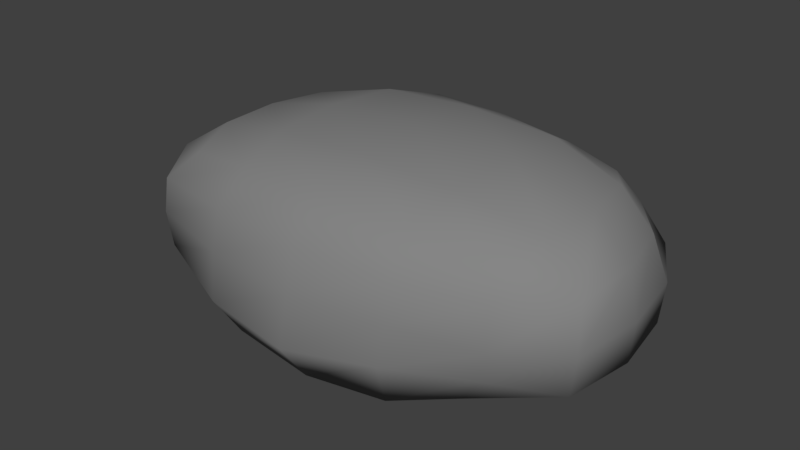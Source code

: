 # Source: rock1.blend  (saved by Blender 2.79.0; exported with 4.5.12 LTS)
import bpy
from mathutils import Matrix  # noqa: F401  (used for matrix-valued properties, if any)

bpy.ops.wm.read_factory_settings(use_empty=True)
scene = bpy.context.scene
scene.name = 'Scene'

# ---- collections
col_collection_1 = bpy.data.collections.new('Collection 1'); scene.collection.children.link(col_collection_1)

# ---- materials (node trees are filled in below, after node groups)
mat_material_002 = bpy.data.materials.new('Material.002')
mat_material_002.alpha_threshold = 0.0
mat_material_002.use_transparent_shadow = False
mat_material_002.diffuse_color = (0.237, 0.237, 0.237, 1.0)
mat_material_002.roughness = 0.5
mat_material_002.specular_intensity = 0.2202

# ---- material node trees

# ---- world
world_world = bpy.data.worlds.new('World'); scene.world = world_world
world_world.color = (0.05088, 0.05088, 0.05088)
world_world.use_sun_shadow = False
world_world.sun_shadow_jitter_overblur = 0.0
world_world.cycles.sampling_method = 'MANUAL'

# ---- meshes
me_cube_002 = bpy.data.meshes.new('Cube.002')
me_cube_002.from_pydata([(-0.9622, -0.981, -0.91), (-0.9841, 1.052, -1.061), (0.9916, 0.8895, -0.9157), (0.9678, -0.903, -0.905), (-0.9596, -0.9724, 1.036), (-1.138, 0.9592, 0.9468), (0.9151, 0.8984, 0.9534), (0.9591, -0.9095, 0.8631), (-1.305, -0.04681, 1.18), (-1.263, 1.144, -0.1154), (-1.173, 0.01512, -1.121), (-1.157, -1.176, 0.09001), (0.05177, 1.333, 1.069), (1.109, 1.025, 0.08166), (0.06358, 1.144, -1.214), (1.21, -0.09162, 1.179), (1.229, -1.174, 0.09042), (1.24, 0.01791, -1.114), (0.06011, -1.166, 1.202), (0.03089, -1.105, -1.072), (-1.662, -0.05127, -0.009013), (0.03594, 1.471, -0.1331), (1.535, -0.0003219, 0.1129), (0.04417, -1.421, 0.07105), (0.03669, 0.01967, -1.463), (0.07945, 0.02131, 1.302), (-1.3, 0.468, 1.126), (-1.193, 1.169, -0.6486), (-1.12, -0.512, -1.067), (-1.12, -1.138, 0.6183), (0.5606, 1.21, 1.053), (1.088, 0.971, -0.4915), (-0.4972, 1.147, -1.195), (1.103, -0.5551, 0.999), (1.09, -1.039, -0.4856), (1.203, 0.5463, -1.105), (-0.489, -1.101, 1.147), (0.5863, -1.015, -1.011), (-1.163, -0.5463, 1.109), (-1.294, 1.062, 0.4589), (-1.148, 0.5579, -1.128), (-1.113, -1.129, -0.4442), (-0.5493, 1.245, 1.026), (1.012, 0.9381, 0.5963), (0.5953, 1.028, -1.083), (1.123, 0.4678, 1.101), (1.164, -1.106, 0.5963), (1.162, -0.5203, -1.05), (0.5846, -1.073, 1.048), (-0.4937, -1.133, -1.064), (-1.531, -0.01876, -0.6267), (-1.644, -0.07139, 0.6228), (-1.471, -0.6524, 0.07322), (-1.631, 0.6049, -0.04802), (0.05708, 1.418, -0.7369), (0.04731, 1.58, 0.5002), (-0.6206, 1.388, -0.1436), (0.6052, 1.274, -0.04703), (1.48, 0.02805, -0.5659), (1.477, -0.08675, 0.7833), (1.478, 0.6492, 0.1104), (1.463, -0.6279, 0.1027), (0.0308, -1.353, -0.5458), (0.0493, -1.375, 0.7079), (0.6894, -1.439, 0.0921), (-0.6042, -1.401, 0.08542), (0.7101, 0.01851, -1.445), (-0.6203, 0.02353, -1.399), (0.03763, -0.6404, -1.392), (0.0472, 0.6616, -1.43), (-0.6888, -0.01108, 1.345), (0.6801, -0.0639, 1.33), (0.1018, -0.6076, 1.333), (0.04821, 0.7139, 1.149), (-1.5, 0.6194, -0.6513), (0.6198, 1.264, -0.6278), (1.368, -0.5726, -0.5186), (-0.5719, -1.333, -0.5311), (0.6709, 0.631, -1.347), (-0.6949, 0.6122, 1.221), (-1.391, -0.6237, -0.5464), (-1.431, -0.6415, 0.6864), (-1.636, 0.5419, 0.5531), (-0.5701, 1.362, -0.7289), (-0.604, 1.446, 0.4893), (0.566, 1.312, 0.5053), (1.48, 0.6458, -0.5754), (1.401, 0.5358, 0.7833), (1.431, -0.6331, 0.6975), (0.6248, -1.269, -0.5209), (0.6755, -1.394, 0.702), (-0.5905, -1.348, 0.6978), (0.6671, -0.62, -1.33), (-0.5912, -0.6183, -1.327), (-0.5802, 0.6762, -1.386), (-0.5614, -0.5676, 1.275), (0.658, -0.5848, 1.222), (0.6206, 0.6132, 1.152)], [], [(74, 27, 1, 40), (75, 31, 2, 44), (76, 34, 3, 47), (77, 41, 0, 49), (78, 44, 2, 35), (79, 42, 5, 26), (80, 50, 10, 28), (81, 51, 20, 52), (82, 39, 9, 53), (83, 54, 14, 32), (84, 55, 21, 56), (85, 43, 13, 57), (86, 58, 17, 35), (87, 59, 22, 60), (88, 46, 16, 61), (89, 62, 19, 37), (90, 63, 23, 64), (91, 29, 11, 65), (92, 66, 17, 47), (93, 67, 24, 68), (94, 32, 14, 69), (95, 70, 8, 38), (96, 71, 25, 72), (97, 30, 12, 73), (50, 74, 40, 10), (20, 53, 74, 50), (53, 9, 27, 74), (54, 75, 44, 14), (21, 57, 75, 54), (57, 13, 31, 75), (58, 76, 47, 17), (22, 61, 76, 58), (61, 16, 34, 76), (62, 77, 49, 19), (23, 65, 77, 62), (65, 11, 41, 77), (66, 78, 35, 17), (24, 69, 78, 66), (69, 14, 44, 78), (70, 79, 26, 8), (25, 73, 79, 70), (73, 12, 42, 79), (41, 80, 28, 0), (11, 52, 80, 41), (52, 20, 50, 80), (29, 81, 52, 11), (4, 38, 81, 29), (38, 8, 51, 81), (51, 82, 53, 20), (8, 26, 82, 51), (26, 5, 39, 82), (27, 83, 32, 1), (9, 56, 83, 27), (56, 21, 54, 83), (39, 84, 56, 9), (5, 42, 84, 39), (42, 12, 55, 84), (55, 85, 57, 21), (12, 30, 85, 55), (30, 6, 43, 85), (31, 86, 35, 2), (13, 60, 86, 31), (60, 22, 58, 86), (43, 87, 60, 13), (6, 45, 87, 43), (45, 15, 59, 87), (59, 88, 61, 22), (15, 33, 88, 59), (33, 7, 46, 88), (34, 89, 37, 3), (16, 64, 89, 34), (64, 23, 62, 89), (46, 90, 64, 16), (7, 48, 90, 46), (48, 18, 63, 90), (63, 91, 65, 23), (18, 36, 91, 63), (36, 4, 29, 91), (37, 92, 47, 3), (19, 68, 92, 37), (68, 24, 66, 92), (49, 93, 68, 19), (0, 28, 93, 49), (28, 10, 67, 93), (67, 94, 69, 24), (10, 40, 94, 67), (40, 1, 32, 94), (36, 95, 38, 4), (18, 72, 95, 36), (72, 25, 70, 95), (48, 96, 72, 18), (7, 33, 96, 48), (33, 15, 71, 96), (71, 97, 73, 25), (15, 45, 97, 71), (45, 6, 30, 97)])
me_cube_002.polygons.foreach_set('use_smooth', [True] * 96)
_uv = me_cube_002.uv_layers.new(name='UVMap')
_uv.uv.foreach_set('vector', [0.6041, 0.4951, 0.5946, 0.4135, 0.654, 0.4211, 0.6713, 0.4921, 0.5937, 0.1489, 0.5754, 0.0705, 0.6368, 0.0783, 0.6607, 0.138, 0.7893, 0.1499, 0.7163, 0.1508, 0.7316, 0.08852, 0.7905, 0.07036, 0.9273, 0.4684, 0.9128, 0.3896, 0.9766, 0.4099, 0.9999, 0.4779, 0.7016, 0.1041, 0.6607, 0.138, 0.6368, 0.0783, 0.6662, 0.03016, 0.1095, 0.3227, 0.1553, 0.4053, 0.06384, 0.3906, 0.02132, 0.3281, 0.6069, 0.6707, 0.61, 0.586, 0.6783, 0.5691, 0.6781, 0.6436, 0.4326, 0.692, 0.434, 0.6134, 0.5234, 0.6015, 0.5198, 0.685, 0.4349, 0.5257, 0.4395, 0.4464, 0.5196, 0.4259, 0.5192, 0.5078, 0.6112, 0.3081, 0.6097, 0.2308, 0.68, 0.2136, 0.6792, 0.286, 0.4373, 0.3166, 0.4323, 0.2409, 0.5234, 0.2362, 0.5279, 0.3157, 0.4323, 0.1577, 0.4212, 0.07735, 0.4933, 0.07066, 0.511, 0.1508, 0.9627, 0.1385, 0.8763, 0.1428, 0.8679, 0.06051, 0.9407, 0.05851, 0.9457, 0.3288, 0.8608, 0.3333, 0.8742, 0.2397, 0.9634, 0.2351, 0.7831, 0.3228, 0.7095, 0.3052, 0.7016, 0.2356, 0.7845, 0.2397, 0.9234, 0.6381, 0.9289, 0.5543, 1.0, 0.5523, 0.9893, 0.6305, 0.7516, 0.6459, 0.7514, 0.5566, 0.8423, 0.5566, 0.8388, 0.6485, 0.7532, 0.4653, 0.7622, 0.3881, 0.8378, 0.3835, 0.8409, 0.4641, 0.06732, 0.662, 0.159, 0.6731, 0.1501, 0.7488, 0.0736, 0.7335, 0.07739, 0.4829, 0.1695, 0.4838, 0.1648, 0.5773, 0.07024, 0.5722, 0.2615, 0.4947, 0.3248, 0.5104, 0.3203, 0.5902, 0.2551, 0.5839, 0.08081, 0.1558, 0.08511, 0.236, 3.7e-05, 0.2575, 0.0, 0.1844, 0.2473, 0.1054, 0.2705, 0.1744, 0.1917, 0.2103, 0.1698, 0.1233, 0.2899, 0.2711, 0.3058, 0.3561, 0.2409, 0.3929, 0.2156, 0.3077, 0.61, 0.586, 0.6041, 0.4951, 0.6713, 0.4921, 0.6783, 0.5691, 0.5234, 0.6015, 0.5192, 0.5078, 0.6041, 0.4951, 0.61, 0.586, 0.5192, 0.5078, 0.5196, 0.4259, 0.5946, 0.4135, 0.6041, 0.4951, 0.6097, 0.2308, 0.5937, 0.1489, 0.6607, 0.138, 0.68, 0.2136, 0.5234, 0.2362, 0.511, 0.1508, 0.5937, 0.1489, 0.6097, 0.2308, 0.511, 0.1508, 0.4933, 0.07066, 0.5754, 0.0705, 0.5937, 0.1489, 0.8763, 0.1428, 0.7893, 0.1499, 0.7905, 0.07036, 0.8679, 0.06051, 0.8742, 0.2397, 0.7845, 0.2397, 0.7893, 0.1499, 0.8763, 0.1428, 0.7845, 0.2397, 0.7016, 0.2356, 0.7163, 0.1508, 0.7893, 0.1499, 0.9289, 0.5543, 0.9273, 0.4684, 0.9999, 0.4779, 1.0, 0.5523, 0.8423, 0.5566, 0.8409, 0.4641, 0.9273, 0.4684, 0.9289, 0.5543, 0.8409, 0.4641, 0.8378, 0.3835, 0.9128, 0.3896, 0.9273, 0.4684, 0.159, 0.6731, 0.2447, 0.6725, 0.2251, 0.7478, 0.1501, 0.7488, 0.1648, 0.5773, 0.2551, 0.5839, 0.2447, 0.6725, 0.159, 0.6731, 0.2551, 0.5839, 0.3203, 0.5902, 0.2979, 0.6651, 0.2447, 0.6725, 0.08511, 0.236, 0.1095, 0.3227, 0.02132, 0.3281, 3.7e-05, 0.2575, 0.1917, 0.2103, 0.2156, 0.3077, 0.1095, 0.3227, 0.08511, 0.236, 0.2156, 0.3077, 0.2409, 0.3929, 0.1553, 0.4053, 0.1095, 0.3227, 0.5988, 0.7399, 0.6069, 0.6707, 0.6781, 0.6436, 0.6622, 0.7101, 0.5239, 0.755, 0.5198, 0.685, 0.6069, 0.6707, 0.5988, 0.7399, 0.5198, 0.685, 0.5234, 0.6015, 0.61, 0.586, 0.6069, 0.6707, 0.4483, 0.757, 0.4326, 0.692, 0.5198, 0.685, 0.5239, 0.755, 0.3861, 0.7377, 0.3703, 0.6814, 0.4326, 0.692, 0.4483, 0.757, 0.3703, 0.6814, 0.3534, 0.6138, 0.434, 0.6134, 0.4326, 0.692, 0.434, 0.6134, 0.4349, 0.5257, 0.5192, 0.5078, 0.5234, 0.6015, 0.3534, 0.6138, 0.3536, 0.5402, 0.4349, 0.5257, 0.434, 0.6134, 0.3536, 0.5402, 0.3713, 0.4661, 0.4395, 0.4464, 0.4349, 0.5257, 0.6037, 0.3764, 0.6112, 0.3081, 0.6792, 0.286, 0.6627, 0.3427, 0.5283, 0.3835, 0.5279, 0.3157, 0.6112, 0.3081, 0.6037, 0.3764, 0.5279, 0.3157, 0.5234, 0.2362, 0.6097, 0.2308, 0.6112, 0.3081, 0.4475, 0.3819, 0.4373, 0.3166, 0.5279, 0.3157, 0.5283, 0.3835, 0.3713, 0.4661, 0.3538, 0.4192, 0.4271, 0.3835, 0.4395, 0.4464, 0.3627, 0.2967, 0.3537, 0.2247, 0.4323, 0.2409, 0.4373, 0.3166, 0.4323, 0.2409, 0.4323, 0.1577, 0.511, 0.1508, 0.5234, 0.2362, 0.3537, 0.2247, 0.3553, 0.1517, 0.4323, 0.1577, 0.4323, 0.2409, 0.3553, 0.1517, 0.3712, 0.08705, 0.4212, 0.07735, 0.4323, 0.1577, 0.5754, 0.0705, 0.589, 0.0001711, 0.6662, 0.03016, 0.6368, 0.0783, 0.4933, 0.07066, 0.4914, 0.0, 0.589, 0.0001711, 0.5754, 0.0705, 0.9634, 0.2351, 0.8742, 0.2397, 0.8763, 0.1428, 0.9627, 0.1385, 0.4212, 0.07735, 0.397, 0.002381, 0.4914, 0.0, 0.4933, 0.07066, 0.3712, 0.08705, 0.3534, 0.03379, 0.397, 0.002381, 0.4212, 0.07735, 0.9285, 0.368, 0.8528, 0.3835, 0.8608, 0.3333, 0.9457, 0.3288, 0.8608, 0.3333, 0.7831, 0.3228, 0.7845, 0.2397, 0.8742, 0.2397, 0.8528, 0.3835, 0.7849, 0.358, 0.7831, 0.3228, 0.8608, 0.3333, 0.3103, 0.0942, 0.2772, 0.05305, 0.2987, 0.02099, 0.3534, 0.07379, 0.9145, 0.7022, 0.9234, 0.6381, 0.9893, 0.6305, 0.9722, 0.6837, 0.8345, 0.7229, 0.8388, 0.6485, 0.9234, 0.6381, 0.9145, 0.7022, 0.8388, 0.6485, 0.8423, 0.5566, 0.9289, 0.5543, 0.9234, 0.6381, 0.7619, 0.7129, 0.7516, 0.6459, 0.8388, 0.6485, 0.8345, 0.7229, 0.2772, 0.05305, 0.2186, 0.04362, 0.2199, 0.0, 0.2987, 0.02099, 0.698, 0.6299, 0.6783, 0.5561, 0.7514, 0.5566, 0.7516, 0.6459, 0.7514, 0.5566, 0.7532, 0.4653, 0.8409, 0.4641, 0.8423, 0.5566, 0.6783, 0.5561, 0.6859, 0.4774, 0.7532, 0.4653, 0.7514, 0.5566, 0.6859, 0.4774, 0.7004, 0.4093, 0.7622, 0.3881, 0.7532, 0.4653, 0.007486, 0.6476, 0.06732, 0.662, 0.0736, 0.7335, 0.01886, 0.7029, 1.066e-05, 0.5678, 0.07024, 0.5722, 0.06732, 0.662, 0.007486, 0.6476, 0.07024, 0.5722, 0.1648, 0.5773, 0.159, 0.6731, 0.06732, 0.662, 0.0, 0.4929, 0.07739, 0.4829, 0.07024, 0.5722, 1.066e-05, 0.5678, 0.02302, 0.4275, 0.09292, 0.4087, 0.07739, 0.4829, 0.0, 0.4929, 0.09292, 0.4087, 0.1688, 0.4053, 0.1695, 0.4838, 0.07739, 0.4829, 0.1695, 0.4838, 0.2615, 0.4947, 0.2551, 0.5839, 0.1648, 0.5773, 0.1688, 0.4053, 0.2455, 0.4131, 0.2615, 0.4947, 0.1695, 0.4838, 0.2455, 0.4131, 0.3133, 0.4405, 0.3248, 0.5104, 0.2615, 0.4947, 0.07018, 0.08155, 0.08081, 0.1558, 0.0, 0.1844, 0.01131, 0.119, 0.1425, 0.0501, 0.1698, 0.1233, 0.08081, 0.1558, 0.07018, 0.08155, 0.1698, 0.1233, 0.1917, 0.2103, 0.08511, 0.236, 0.08081, 0.1558, 0.2186, 0.04362, 0.2473, 0.1054, 0.1698, 0.1233, 0.1425, 0.0501, 0.2772, 0.05305, 0.3103, 0.0942, 0.2473, 0.1054, 0.2186, 0.04362, 0.3103, 0.0942, 0.3426, 0.1512, 0.2705, 0.1744, 0.2473, 0.1054, 0.2705, 0.1744, 0.2899, 0.2711, 0.2156, 0.3077, 0.1917, 0.2103, 0.3426, 0.1512, 0.3532, 0.2319, 0.2899, 0.2711, 0.2705, 0.1744, 0.3532, 0.2319, 0.3424, 0.3005, 0.3058, 0.3561, 0.2899, 0.2711])
me_cube_002.materials.append(mat_material_002)
me_cube_002.use_remesh_preserve_volume = False
me_cube_002.use_remesh_preserve_attributes = False
me_cube_002.use_mirror_vertex_groups = False
me_cube_002.update()

# ---- objects
ob_cube_001 = bpy.data.objects.new('Cube.001', me_cube_002)

# ---- transforms, parenting, visibility, modifiers, constraints
ob_cube_001.location = (0.0, 2.384e-07, 0.0)
ob_cube_001.rotation_euler = (-3.142, -0.0, 0.0)
ob_cube_001.scale = (0.7553, 0.5785, 0.3594)
ob_cube_001.lineart.crease_threshold = 0.0

# ---- collection membership
col_collection_1.objects.link(ob_cube_001)

# ---- scene / render settings (as saved in the file)
scene.frame_start = 1; scene.frame_end = 250; scene.frame_set(1)
scene.render.engine = 'BLENDER_EEVEE_NEXT'
scene.render.resolution_percentage = 50
scene.render.dither_intensity = 0.0
scene.cycles.use_denoising = False
scene.cycles.samples = 128
scene.cycles.sampling_pattern = 'TABULATED_SOBOL'
scene.cycles.use_adaptive_sampling = False
scene.cycles.use_light_tree = False
scene.cycles.blur_glossy = 0.0
scene.cycles.sample_clamp_indirect = 0.0
scene.view_settings.view_transform = 'Standard'
bpy.context.view_layer.update()

# ---- added for rendering (the .blend has no active camera and no usable light): camera, sun
cam_auto = bpy.data.cameras.new('AutoCamera')
cam_auto.lens = 50.0
cam_auto.sensor_width = 36.0
cam_auto.clip_end = 1000.0
ob_auto_camera = bpy.data.objects.new('AutoCamera', cam_auto)
scene.collection.objects.link(ob_auto_camera)
ob_auto_camera.location = (2.86324, -3.53377, 2.34994)
ob_auto_camera.rotation_euler = (1.09748, -7.21219e-08, 0.694738)
scene.camera = ob_auto_camera
light_auto_sun = bpy.data.lights.new('AutoSun', 'SUN')
light_auto_sun.energy = 3.0
light_auto_sun.angle = 0.0523599
ob_auto_sun = bpy.data.objects.new('AutoSun', light_auto_sun)
scene.collection.objects.link(ob_auto_sun)
ob_auto_sun.rotation_euler = (0.872665, 0.174533, 0.523599)
bpy.context.view_layer.update()
